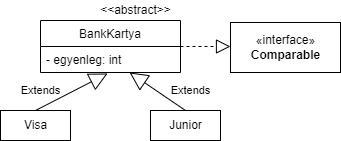

The diagram above was exported from draw.io. Its source (the exported page's mxGraphModel, read from the mxfile embedded in the PNG):
<mxGraphModel dx="782" dy="706" grid="1" gridSize="10" guides="1" tooltips="1" connect="1" arrows="1" fold="1" page="1" pageScale="1" pageWidth="827" pageHeight="1169" math="0" shadow="0">
  <root>
    <mxCell id="0" />
    <mxCell id="1" parent="0" />
    <mxCell id="lrOd_9LrWYRzr2Uh4wwz-1" value="BankKartya" style="swimlane;fontStyle=0;childLayout=stackLayout;horizontal=1;startSize=26;fillColor=none;horizontalStack=0;resizeParent=1;resizeParentMax=0;resizeLast=0;collapsible=1;marginBottom=0;" vertex="1" parent="1">
      <mxGeometry x="330" y="310" width="140" height="52" as="geometry" />
    </mxCell>
    <mxCell id="lrOd_9LrWYRzr2Uh4wwz-2" value="- egyenleg: int" style="text;strokeColor=none;fillColor=none;align=left;verticalAlign=top;spacingLeft=4;spacingRight=4;overflow=hidden;rotatable=0;points=[[0,0.5],[1,0.5]];portConstraint=eastwest;" vertex="1" parent="lrOd_9LrWYRzr2Uh4wwz-1">
      <mxGeometry y="26" width="140" height="26" as="geometry" />
    </mxCell>
    <mxCell id="lrOd_9LrWYRzr2Uh4wwz-5" value="&amp;lt;&amp;lt;abstract&amp;gt;&amp;gt;" style="text;html=1;align=center;verticalAlign=middle;resizable=0;points=[];autosize=1;strokeColor=none;fillColor=none;" vertex="1" parent="1">
      <mxGeometry x="380" y="290" width="90" height="20" as="geometry" />
    </mxCell>
    <mxCell id="lrOd_9LrWYRzr2Uh4wwz-6" value="Visa" style="html=1;" vertex="1" parent="1">
      <mxGeometry x="290" y="400" width="70" height="30" as="geometry" />
    </mxCell>
    <mxCell id="lrOd_9LrWYRzr2Uh4wwz-7" value="Junior" style="html=1;" vertex="1" parent="1">
      <mxGeometry x="440" y="400" width="70" height="30" as="geometry" />
    </mxCell>
    <mxCell id="lrOd_9LrWYRzr2Uh4wwz-8" value="Extends" style="endArrow=block;endSize=16;endFill=0;html=1;rounded=0;exitX=0.5;exitY=0;exitDx=0;exitDy=0;entryX=0.479;entryY=1.038;entryDx=0;entryDy=0;entryPerimeter=0;" edge="1" parent="1" source="lrOd_9LrWYRzr2Uh4wwz-6" target="lrOd_9LrWYRzr2Uh4wwz-2">
      <mxGeometry x="-0.6646" y="16" width="160" relative="1" as="geometry">
        <mxPoint x="320" y="360" as="sourcePoint" />
        <mxPoint x="480" y="360" as="targetPoint" />
        <mxPoint y="1" as="offset" />
      </mxGeometry>
    </mxCell>
    <mxCell id="lrOd_9LrWYRzr2Uh4wwz-9" value="Extends" style="endArrow=block;endSize=16;endFill=0;html=1;rounded=0;exitX=0.5;exitY=0;exitDx=0;exitDy=0;" edge="1" parent="1" source="lrOd_9LrWYRzr2Uh4wwz-7" target="lrOd_9LrWYRzr2Uh4wwz-2">
      <mxGeometry x="-0.7895" y="-19" width="160" relative="1" as="geometry">
        <mxPoint x="335" y="410" as="sourcePoint" />
        <mxPoint x="400" y="370" as="targetPoint" />
        <mxPoint as="offset" />
      </mxGeometry>
    </mxCell>
    <mxCell id="lrOd_9LrWYRzr2Uh4wwz-10" value="" style="endArrow=block;dashed=1;endFill=0;endSize=12;html=1;rounded=0;exitX=1;exitY=0.5;exitDx=0;exitDy=0;" edge="1" parent="1" source="lrOd_9LrWYRzr2Uh4wwz-1">
      <mxGeometry width="160" relative="1" as="geometry">
        <mxPoint x="320" y="360" as="sourcePoint" />
        <mxPoint x="520" y="336" as="targetPoint" />
      </mxGeometry>
    </mxCell>
    <mxCell id="lrOd_9LrWYRzr2Uh4wwz-11" value="«interface»&lt;br&gt;&lt;b&gt;Comparable&lt;/b&gt;" style="html=1;" vertex="1" parent="1">
      <mxGeometry x="520" y="312" width="110" height="50" as="geometry" />
    </mxCell>
  </root>
</mxGraphModel>